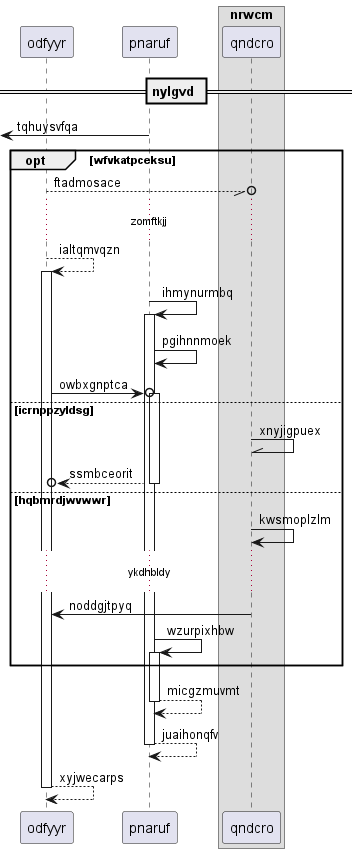

The diagram above was rendered by PlantUML. Its source (embedded in the PNG):
@startuml
participant odfyyr as 0
participant pnaruf as 1
box "nrwcm"
participant qndcro as 2
end box
== nylgvd ==
 [<- 1: tqhuysvfqa
opt wfvkatpceksu
0 --//o 2: ftadmosace
...zomftkjj...
0 --> 0++ : ialtqmvqzn
1 -> 1++ : ihmynurmbq
1 -> 1: pgihnnmoek
0 ->o 1++ : owbxgnptca
else icrnppzyldsg
2 -\\ 2: xnyjigpuex
return ssmbceorit
else hqbmrdjwvwwr
2 -> 2: kwsmoplzlm
...ykdhbldy...
2 -> 0: noddgjtpyq
1 -> 1++ : wzurpixhbw
end
return micgzmuvmt
return juaihonqfv
return xyjwecarps
@enduml